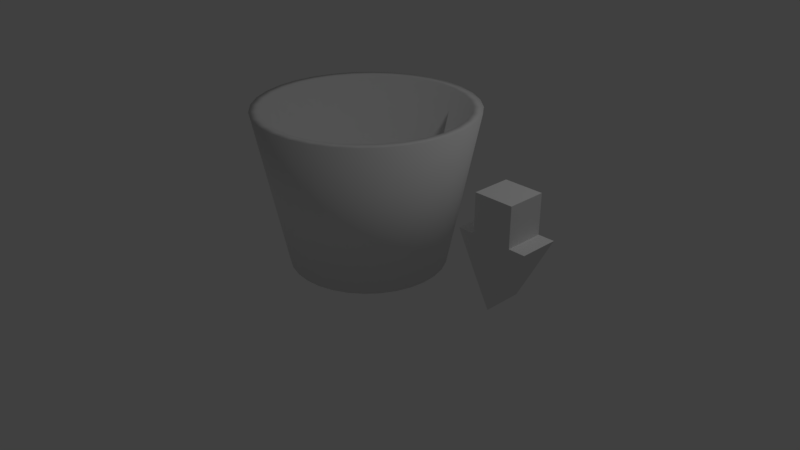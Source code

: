# Source: container_drainage.blend  (saved by Blender 2.78.0; exported with 4.5.12 LTS)
import bpy
from mathutils import Matrix  # noqa: F401  (used for matrix-valued properties, if any)

bpy.ops.wm.read_factory_settings(use_empty=True)
scene = bpy.context.scene
scene.name = 'Scene'

# ---- collections
col_collection_1 = bpy.data.collections.new('Collection 1'); scene.collection.children.link(col_collection_1)

# ---- world
world_world = bpy.data.worlds.new('World'); scene.world = world_world
world_world.color = (0.05088, 0.05088, 0.05088)
world_world.use_sun_shadow = False
world_world.sun_shadow_jitter_overblur = 0.0
world_world.cycles.sampling_method = 'MANUAL'

# ---- cameras
cam_camera = bpy.data.cameras.new('Camera')
cam_camera.clip_end = 100.0
cam_camera.lens = 35.0
cam_camera.sensor_width = 32.0
cam_camera.sensor_height = 18.0
cam_camera.ortho_scale = 7.314
cam_camera.dof.focus_distance = 0.0
cam_camera.dof.aperture_fstop = 128.0

# ---- lights
light_lamp = bpy.data.lights.new('Lamp', 'POINT')
light_lamp.transmission_factor = 0.0
light_lamp.cutoff_distance = 30.0
light_lamp.energy = 100.0
light_lamp.shadow_buffer_clip_start = 1.001
light_lamp.shadow_soft_size = 0.1
light_lamp.shadow_maximum_resolution = 0.006
light_lamp.use_absolute_resolution = True

# ---- meshes
me_circle = bpy.data.meshes.new('Circle')
me_circle.from_pydata([(0.0, 1.0, 0.0), (-0.1951, 0.9808, 0.0), (-0.3827, 0.9239, 0.0), (-0.5556, 0.8315, 0.0), (-0.7071, 0.7071, 0.0), (-0.8315, 0.5556, 0.0), (-0.9239, 0.3827, 0.0), (-0.9808, 0.1951, 0.0), (-1.0, 7.55e-08, 0.0), (-0.9808, -0.1951, 0.0), (-0.9239, -0.3827, 0.0), (-0.8315, -0.5556, 0.0), (-0.7071, -0.7071, 0.0), (-0.5556, -0.8315, 0.0), (-0.3827, -0.9239, 0.0), (-0.1951, -0.9808, 0.0), (3.258e-07, -1.0, 0.0), (0.1951, -0.9808, 0.0), (0.3827, -0.9239, 0.0), (0.5556, -0.8315, 0.0), (0.7071, -0.7071, 0.0), (0.8315, -0.5556, 0.0), (0.9239, -0.3827, 0.0), (0.9808, -0.1951, 0.0), (1.0, 9.656e-07, 0.0), (0.9808, 0.1951, 0.0), (0.9239, 0.3827, 0.0), (0.8315, 0.5556, 0.0), (0.7071, 0.7071, 0.0), (0.5556, 0.8315, 0.0), (0.3827, 0.9239, 0.0), (0.1951, 0.9808, 0.0), (4.595e-08, 1.387, 1.991), (-0.2706, 1.36, 1.991), (-0.5308, 1.281, 1.991), (-0.7706, 1.153, 1.991), (-0.9807, 0.9807, 1.991), (-1.153, 0.7706, 1.991), (-1.281, 0.5308, 1.991), (-1.36, 0.2706, 1.991), (-1.387, -5.57e-09, 1.991), (-1.36, -0.2706, 1.991), (-1.281, -0.5308, 1.991), (-1.153, -0.7706, 1.991), (-0.9807, -0.9807, 1.991), (-0.7706, -1.153, 1.991), (-0.5308, -1.281, 1.991), (-0.2706, -1.36, 1.991), (4.979e-07, -1.387, 1.991), (0.2706, -1.36, 1.991), (0.5308, -1.281, 1.991), (0.7706, -1.153, 1.991), (0.9807, -0.9807, 1.991), (1.153, -0.7706, 1.991), (1.281, -0.5308, 1.991), (1.36, -0.2706, 1.991), (1.387, 1.229e-06, 1.991), (1.36, 0.2706, 1.991), (1.281, 0.5308, 1.991), (1.153, 0.7706, 1.991), (0.9807, 0.9807, 1.991), (0.7706, 1.153, 1.991), (0.5308, 1.281, 1.991), (0.2706, 1.36, 1.991), (3.774e-08, 1.266, 1.991), (-0.247, 1.242, 1.991), (-0.4846, 1.17, 1.991), (-0.7035, 1.053, 1.991), (-0.8954, 0.8954, 1.991), (-1.053, 0.7035, 1.991), (-1.17, 0.4846, 1.991), (-1.242, 0.247, 1.991), (-1.266, 1.955e-08, 1.991), (-1.242, -0.247, 1.991), (-1.17, -0.4846, 1.991), (-1.053, -0.7035, 1.991), (-0.8954, -0.8954, 1.991), (-0.7035, -1.053, 1.991), (-0.4846, -1.17, 1.991), (-0.247, -1.242, 1.991), (4.503e-07, -1.266, 1.991), (0.247, -1.242, 1.991), (0.4846, -1.17, 1.991), (0.7035, -1.053, 1.991), (0.8954, -0.8954, 1.991), (1.053, -0.7035, 1.991), (1.17, -0.4846, 1.991), (1.242, -0.247, 1.991), (1.266, 1.147e-06, 1.991), (1.242, 0.247, 1.991), (1.17, 0.4846, 1.991), (1.053, 0.7035, 1.991), (0.8954, 0.8954, 1.991), (0.7035, 1.053, 1.991), (0.4846, 1.17, 1.991), (0.247, 1.242, 1.991), (-1.802e-07, 0.8129, 0.1408), (-0.1586, 0.7973, 0.1408), (-0.3111, 0.751, 0.1408), (-0.4516, 0.6759, 0.1408), (-0.5748, 0.5748, 0.1408), (-0.6759, 0.4516, 0.1408), (-0.751, 0.3111, 0.1408), (-0.7973, 0.1586, 0.1408), (-0.8129, 1.169e-07, 0.1408), (-0.7973, -0.1586, 0.1408), (-0.751, -0.3111, 0.1408), (-0.6759, -0.4516, 0.1408), (-0.5748, -0.5748, 0.1408), (-0.4516, -0.6759, 0.1408), (-0.3111, -0.751, 0.1408), (-0.1586, -0.7973, 0.1408), (8.47e-08, -0.8129, 0.1408), (0.1586, -0.7973, 0.1408), (0.3111, -0.751, 0.1408), (0.4516, -0.6759, 0.1408), (0.5748, -0.5748, 0.1408), (0.6759, -0.4516, 0.1408), (0.751, -0.3111, 0.1408), (0.7973, -0.1586, 0.1408), (0.8129, 8.404e-07, 0.1408), (0.7972, 0.1586, 0.1408), (0.751, 0.3111, 0.1408), (0.6759, 0.4516, 0.1408), (0.5748, 0.5748, 0.1408), (0.4516, 0.6759, 0.1408), (0.3111, 0.751, 0.1408), (0.1586, 0.7973, 0.1408)], [], [(1, 0, 31, 30, 29, 28, 27, 26, 25, 24, 23, 22, 21, 20, 19, 18, 17, 16, 15, 14, 13, 12, 11, 10, 9, 8, 7, 6, 5, 4, 3, 2), (54, 55, 87, 86), (14, 15, 47, 46), (1, 2, 34, 33), (28, 29, 61, 60), (15, 16, 48, 47), (2, 3, 35, 34), (29, 30, 62, 61), (16, 17, 49, 48), (3, 4, 36, 35), (30, 31, 63, 62), (17, 18, 50, 49), (4, 5, 37, 36), (31, 0, 32, 63), (18, 19, 51, 50), (5, 6, 38, 37), (19, 20, 52, 51), (6, 7, 39, 38), (20, 21, 53, 52), (7, 8, 40, 39), (21, 22, 54, 53), (8, 9, 41, 40), (22, 23, 55, 54), (9, 10, 42, 41), (23, 24, 56, 55), (10, 11, 43, 42), (24, 25, 57, 56), (11, 12, 44, 43), (25, 26, 58, 57), (12, 13, 45, 44), (26, 27, 59, 58), (13, 14, 46, 45), (0, 1, 33, 32), (27, 28, 60, 59), (89, 90, 122, 121), (41, 42, 74, 73), (55, 56, 88, 87), (42, 43, 75, 74), (56, 57, 89, 88), (43, 44, 76, 75), (57, 58, 90, 89), (44, 45, 77, 76), (58, 59, 91, 90), (45, 46, 78, 77), (32, 33, 65, 64), (59, 60, 92, 91), (46, 47, 79, 78), (33, 34, 66, 65), (60, 61, 93, 92), (47, 48, 80, 79), (34, 35, 67, 66), (61, 62, 94, 93), (48, 49, 81, 80), (35, 36, 68, 67), (62, 63, 95, 94), (49, 50, 82, 81), (36, 37, 69, 68), (63, 32, 64, 95), (50, 51, 83, 82), (37, 38, 70, 69), (51, 52, 84, 83), (38, 39, 71, 70), (52, 53, 85, 84), (39, 40, 72, 71), (53, 54, 86, 85), (40, 41, 73, 72), (97, 98, 99, 100, 101, 102, 103, 104, 105, 106, 107, 108, 109, 110, 111, 112, 113, 114, 115, 116, 117, 118, 119, 120, 121, 122, 123, 124, 125, 126, 127, 96), (76, 77, 109, 108), (90, 91, 123, 122), (77, 78, 110, 109), (64, 65, 97, 96), (91, 92, 124, 123), (78, 79, 111, 110), (65, 66, 98, 97), (92, 93, 125, 124), (79, 80, 112, 111), (66, 67, 99, 98), (93, 94, 126, 125), (80, 81, 113, 112), (67, 68, 100, 99), (94, 95, 127, 126), (81, 82, 114, 113), (68, 69, 101, 100), (95, 64, 96, 127), (82, 83, 115, 114), (69, 70, 102, 101), (83, 84, 116, 115), (70, 71, 103, 102), (84, 85, 117, 116), (71, 72, 104, 103), (85, 86, 118, 117), (72, 73, 105, 104), (86, 87, 119, 118), (73, 74, 106, 105), (87, 88, 120, 119), (74, 75, 107, 106), (88, 89, 121, 120), (75, 76, 108, 107)])
me_circle.polygons.foreach_set('use_smooth', [True] * 98)
me_circle.use_remesh_preserve_volume = False
me_circle.use_remesh_preserve_attributes = False
me_circle.use_mirror_vertex_groups = False
me_circle.update()
me_cube_001 = bpy.data.meshes.new('Cube.001')
me_cube_001.from_pydata([(-1.0, -1.0, -1.0), (-1.0, -1.0, 1.0), (-1.0, 1.0, -1.0), (-1.0, 1.0, 1.0), (1.0, -1.0, -1.0), (1.0, -1.0, 1.0), (1.0, 1.0, -1.0), (1.0, 1.0, 1.0), (-2.904, -1.0, 0.869), (-2.904, 1.0, 0.869), (-1.0, -1.0, 1.869), (-1.0, 0.0, -1.0), (-1.0, 0.0, 1.0), (-1.0, 1.0, 1.869), (-1.0, 0.0, 1.869), (-1.0, 0.0, -1.834), (-1.0, -1.0, -1.834), (-1.0, 1.0, -1.834), (-2.904, 1.0, -0.8343), (-2.904, -1.0, -0.8343), (-4.469, -1.0, 0.0), (-4.469, 1.0, 0.0), (-4.469, 0.0, 0.0)], [], [(2, 17, 18, 21, 9, 13, 3, 7, 6), (6, 7, 5, 4), (20, 22, 21, 18, 17, 15, 16, 19), (2, 6, 4, 0, 11), (7, 3, 12, 1, 5), (11, 0, 16, 15), (21, 22, 20, 8, 10, 14, 13, 9), (1, 10, 8, 20, 19, 16, 0, 4, 5), (1, 12, 14, 10), (12, 3, 13, 14), (2, 11, 15, 17)])
me_cube_001.use_remesh_preserve_volume = False
me_cube_001.use_remesh_preserve_attributes = False
me_cube_001.use_mirror_vertex_groups = False
me_cube_001.update()

# ---- objects
ob_circle = bpy.data.objects.new('Circle', me_circle)
ob_lamp = bpy.data.objects.new('Lamp', light_lamp)
ob_camera = bpy.data.objects.new('Camera', cam_camera)
ob_cube_001 = bpy.data.objects.new('Cube.001', me_cube_001)

# ---- transforms, parenting, visibility, modifiers, constraints
ob_circle.location = (0.0, 0.0, 0.0)
ob_circle.lineart.crease_threshold = 0.0
ob_lamp.location = (4.076, 1.005, 5.904)
ob_lamp.rotation_euler = (0.6503, 0.05522, 1.866)
ob_lamp.lock_rotations_4d = False
ob_lamp.empty_display_type = 'ARROWS'
ob_lamp.color = (0.0, 0.0, 0.0, 0.0)
ob_lamp.lineart.crease_threshold = 0.0
ob_camera.location = (7.481, -6.508, 5.344)
ob_camera.rotation_euler = (1.109, 0.0, 0.8149)
ob_camera.lock_rotations_4d = False
ob_camera.empty_display_type = 'ARROWS'
ob_camera.color = (0.0, 0.0, 0.0, 0.0)
ob_camera.display_type = 'WIRE'
ob_camera.lineart.crease_threshold = 0.0
ob_cube_001.location = (2.199, 0.03083, 1.333)
ob_cube_001.rotation_euler = (0.0, -1.571, 0.0)
ob_cube_001.scale = (0.2438, 0.2438, 0.2438)
ob_cube_001.lineart.crease_threshold = 0.0

# ---- collection membership
col_collection_1.objects.link(ob_circle)
col_collection_1.objects.link(ob_lamp)
col_collection_1.objects.link(ob_camera)
col_collection_1.objects.link(ob_cube_001)

# ---- scene / render settings (as saved in the file)
scene.camera = ob_camera
scene.frame_start = 1; scene.frame_end = 250; scene.frame_set(1)
scene.render.engine = 'BLENDER_EEVEE_NEXT'
scene.render.resolution_percentage = 50
scene.render.dither_intensity = 0.0
scene.cycles.use_denoising = False
scene.cycles.samples = 128
scene.cycles.sampling_pattern = 'TABULATED_SOBOL'
scene.cycles.light_sampling_threshold = 0.0
scene.cycles.use_adaptive_sampling = False
scene.cycles.use_light_tree = False
scene.cycles.blur_glossy = 0.0
scene.cycles.sample_clamp_indirect = 0.0
scene.view_settings.view_transform = 'Standard'
bpy.context.view_layer.update()
